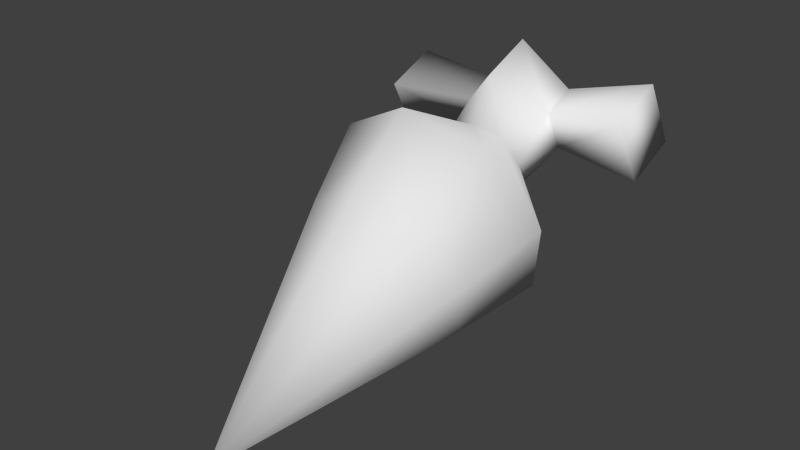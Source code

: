 # Source: spindles.blend  (saved by Blender 2.73.0; exported with 4.5.12 LTS)
import bpy
from mathutils import Matrix  # noqa: F401  (used for matrix-valued properties, if any)

bpy.ops.wm.read_factory_settings(use_empty=True)
scene = bpy.context.scene
scene.name = 'Scene'

# ---- collections
col_collection_1 = bpy.data.collections.new('Collection 1'); scene.collection.children.link(col_collection_1)

# ---- world
world_world = bpy.data.worlds.new('World'); scene.world = world_world
world_world.color = (0.05088, 0.05088, 0.05088)
world_world.use_sun_shadow = False
world_world.sun_shadow_jitter_overblur = 0.0
world_world.cycles.sampling_method = 'MANUAL'
world_world.cycles.sample_map_resolution = 256

# ---- meshes
me_circle_002 = bpy.data.meshes.new('Circle.002')
me_circle_002.from_pydata([(-0.06069, -0.1198, 0.03323), (-0.09738, -0.1451, 0.09571), (-0.07567, -0.1725, 0.164), (-0.07944, -0.02192, 0.04734), (-0.1272, -0.05483, 0.1286), (-0.09894, -0.09044, 0.2175), (-0.03078, 0.02791, 0.1385), (-0.04724, 0.01656, 0.1665), (-0.0375, 0.004291, 0.1972), (-0.05616, 0.06307, 0.2108), (-0.05636, 0.1031, 0.2269), (-0.05099, 0.08126, 0.1656), (-0.05118, 0.1213, 0.1817), (-0.149, 0.1414, 0.1634), (-0.1487, 0.07854, 0.1381), (-0.1572, 0.1128, 0.2344), (-0.1569, 0.04996, 0.2091), (0.01132, -0.1113, 0.01305), (0.07712, -0.1247, 0.04705), (0.09883, -0.1521, 0.1154), (0.06213, -0.1773, 0.1779), (-0.009873, -0.1858, 0.198), (0.01407, -0.01091, 0.02106), (0.09952, -0.02827, 0.06528), (0.1278, -0.06387, 0.1542), (0.08002, -0.09678, 0.2355), (-0.0135, -0.1078, 0.2618), (0.00468, 0.03159, 0.1298), (0.03736, 0.02549, 0.1453), (0.04709, 0.01322, 0.176), (0.03063, 0.001876, 0.204), (-0.004824, -0.001808, 0.2127), (0.00771, 0.08761, 0.1194), (0.0503, 0.0593, 0.2214), (-0.008289, 0.03138, 0.259), (-0.008588, 0.09296, 0.2838), (0.05011, 0.09931, 0.2375), (0.05548, 0.07748, 0.1763), (0.05528, 0.1175, 0.1924), (0.007411, 0.1492, 0.1441), (0.001961, -0.4033, 0.003128), (-0.0006902, 0.142, 0.2223), (0.156, 0.1306, 0.194), (0.1563, 0.06773, 0.1687), (0.1479, 0.102, 0.265), (0.1482, 0.03915, 0.2397)], [], [(2, 21, 26, 5), (1, 2, 5, 4), (0, 1, 4, 3), (17, 0, 3, 22), (5, 26, 31, 8), (4, 5, 8, 7), (3, 4, 7, 6), (22, 3, 6, 27), (8, 31, 34, 9), (8, 9, 7), (9, 34, 35, 10), (9, 10, 15, 16), (0, 17, 40), (1, 0, 40), (2, 1, 40), (21, 2, 40), (10, 35, 41), (10, 12, 13, 15), (39, 12, 41), (10, 41, 12), (12, 11, 14, 13), (11, 9, 16, 14), (6, 7, 11), (27, 6, 11, 32), (32, 11, 12, 39), (7, 9, 11), (14, 16, 15, 13), (20, 25, 26, 21), (19, 24, 25, 20), (18, 23, 24, 19), (17, 22, 23, 18), (25, 30, 31, 26), (24, 29, 30, 25), (23, 28, 29, 24), (22, 27, 28, 23), (30, 33, 34, 31), (30, 29, 33), (33, 36, 35, 34), (33, 45, 44, 36), (18, 40, 17), (19, 40, 18), (20, 40, 19), (21, 40, 20), (36, 41, 35), (36, 44, 42, 38), (39, 41, 38), (36, 38, 41), (38, 42, 43, 37), (37, 43, 45, 33), (28, 37, 29), (27, 32, 37, 28), (32, 39, 38, 37), (29, 37, 33), (43, 42, 44, 45)])
me_circle_002.polygons.foreach_set('use_smooth', [True] * 54)
_uv = me_circle_002.uv_layers.new(name='UVMap')
_uv.uv.foreach_set('vector', [0.4566, 0.6124, 0.6348, 0.6127, 0.5975, 0.7938, 0.447, 0.7435, 0.3179, 0.612, 0.4566, 0.6124, 0.447, 0.7435, 0.3224, 0.7304, 0.1803, 0.6111, 0.3179, 0.612, 0.3224, 0.7304, 0.1973, 0.7402, 0.0125, 0.605, 0.1803, 0.6111, 0.1973, 0.7402, 0.03652, 0.7877, 0.447, 0.7435, 0.5975, 0.7938, 0.4354, 0.9556, 0.3809, 0.9208, 0.3224, 0.7304, 0.447, 0.7435, 0.3809, 0.9208, 0.3208, 0.9058, 0.1973, 0.7402, 0.3224, 0.7304, 0.3208, 0.9058, 0.26, 0.9204, 0.03652, 0.7877, 0.1973, 0.7402, 0.26, 0.9204, 0.2039, 0.9551, 0.6809, 0.3348, 0.63, 0.3861, 0.5266, 0.325, 0.6306, 0.2282, 0.6809, 0.3348, 0.6306, 0.2282, 0.7349, 0.2888, 0.6306, 0.2282, 0.5266, 0.325, 0.4588, 0.2009, 0.5881, 0.1727, 0.6926, 0.5073, 0.6337, 0.4392, 0.776, 0.2822, 0.8685, 0.3892, 0.1803, 0.6111, 0.0125, 0.605, 0.3213, 0.0263, 0.3179, 0.612, 0.1803, 0.6111, 0.3213, 0.0263, 0.4566, 0.6124, 0.3179, 0.612, 0.3213, 0.0263, 0.6348, 0.6127, 0.4566, 0.6124, 0.3213, 0.0263, 0.5881, 0.1727, 0.4588, 0.2009, 0.5473, 0.06205, 0.7478, 0.7893, 0.7545, 0.6874, 0.9659, 0.6722, 0.9552, 0.8324, 0.7042, 0.01121, 0.6438, 0.1286, 0.5473, 0.06205, 0.5881, 0.1727, 0.5473, 0.06205, 0.6438, 0.1286, 0.7545, 0.6874, 0.7373, 0.5991, 0.9387, 0.5335, 0.9659, 0.6722, 0.7373, 0.5991, 0.6926, 0.5073, 0.8685, 0.3892, 0.9387, 0.5335, 0.788, 0.2433, 0.7349, 0.2888, 0.6933, 0.1753, 0.8442, 0.2034, 0.788, 0.2433, 0.6933, 0.1753, 0.803, 0.0968, 0.803, 0.0968, 0.6933, 0.1753, 0.6438, 0.1286, 0.7042, 0.01121, 0.7349, 0.2888, 0.6306, 0.2282, 0.6933, 0.1753, 0.7561, 0.8203, 0.7561, 0.9825, 0.6132, 0.9825, 0.6132, 0.8203, 0.4566, 0.6124, 0.447, 0.7435, 0.5975, 0.7938, 0.6348, 0.6127, 0.3179, 0.612, 0.3224, 0.7304, 0.447, 0.7435, 0.4566, 0.6124, 0.1803, 0.6111, 0.1973, 0.7402, 0.3224, 0.7304, 0.3179, 0.612, 0.0125, 0.605, 0.03652, 0.7877, 0.1973, 0.7402, 0.1803, 0.6111, 0.447, 0.7435, 0.3809, 0.9208, 0.4354, 0.9556, 0.5975, 0.7938, 0.3224, 0.7304, 0.3208, 0.9058, 0.3809, 0.9208, 0.447, 0.7435, 0.1973, 0.7402, 0.26, 0.9204, 0.3208, 0.9058, 0.3224, 0.7304, 0.03652, 0.7877, 0.2039, 0.9551, 0.26, 0.9204, 0.1973, 0.7402, 0.6809, 0.3348, 0.6306, 0.2282, 0.5266, 0.325, 0.63, 0.3861, 0.6809, 0.3348, 0.7349, 0.2888, 0.6306, 0.2282, 0.6306, 0.2282, 0.5881, 0.1727, 0.4588, 0.2009, 0.5266, 0.325, 0.6926, 0.5073, 0.8685, 0.3892, 0.776, 0.2822, 0.6337, 0.4392, 0.1803, 0.6111, 0.3213, 0.0263, 0.0125, 0.605, 0.3179, 0.612, 0.3213, 0.0263, 0.1803, 0.6111, 0.4566, 0.6124, 0.3213, 0.0263, 0.3179, 0.612, 0.6348, 0.6127, 0.3213, 0.0263, 0.4566, 0.6124, 0.5881, 0.1727, 0.5473, 0.06205, 0.4588, 0.2009, 0.7478, 0.7893, 0.9552, 0.8324, 0.9659, 0.6722, 0.7545, 0.6874, 0.7042, 0.01121, 0.5473, 0.06205, 0.6438, 0.1286, 0.5881, 0.1727, 0.6438, 0.1286, 0.5473, 0.06205, 0.7545, 0.6874, 0.9659, 0.6722, 0.9387, 0.5335, 0.7373, 0.5991, 0.7373, 0.5991, 0.9387, 0.5335, 0.8685, 0.3892, 0.6926, 0.5073, 0.788, 0.2433, 0.6933, 0.1753, 0.7349, 0.2888, 0.8442, 0.2034, 0.803, 0.0968, 0.6933, 0.1753, 0.788, 0.2433, 0.803, 0.0968, 0.7042, 0.01121, 0.6438, 0.1286, 0.6933, 0.1753, 0.7349, 0.2888, 0.6933, 0.1753, 0.6306, 0.2282, 0.7561, 0.8203, 0.6132, 0.8203, 0.6132, 0.9825, 0.7561, 0.9825])
me_circle_002.use_remesh_preserve_volume = False
me_circle_002.use_remesh_preserve_attributes = False
me_circle_002.use_mirror_vertex_groups = False
me_circle_002.use_paint_bone_selection = False
me_circle_002.use_paint_mask = True
me_circle_002.update()

# ---- objects
ob_spindles = bpy.data.objects.new('spindles', me_circle_002)

# ---- transforms, parenting, visibility, modifiers, constraints
ob_spindles.location = (0.0, 0.0, 0.0)
ob_spindles.lineart.crease_threshold = 0.0

# ---- collection membership
col_collection_1.objects.link(ob_spindles)

# ---- scene / render settings (as saved in the file)
scene.frame_start = 1; scene.frame_end = 250; scene.frame_set(7)
scene.render.engine = 'BLENDER_EEVEE_NEXT'
scene.render.resolution_percentage = 50
scene.render.dither_intensity = 0.0
scene.cycles.use_denoising = False
scene.cycles.samples = 10
scene.cycles.sampling_pattern = 'TABULATED_SOBOL'
scene.cycles.light_sampling_threshold = 0.0
scene.cycles.use_adaptive_sampling = False
scene.cycles.use_light_tree = False
scene.cycles.blur_glossy = 0.0
scene.cycles.pixel_filter_type = 'GAUSSIAN'
scene.cycles.sample_clamp_indirect = 0.0
scene.view_settings.view_transform = 'Standard'
bpy.context.view_layer.update()

# ---- added for rendering (the .blend has no active camera and no usable light): camera, sun
cam_auto = bpy.data.cameras.new('AutoCamera')
cam_auto.lens = 50.0
cam_auto.sensor_width = 36.0
cam_auto.clip_end = 1000.0
ob_auto_camera = bpy.data.objects.new('AutoCamera', cam_auto)
scene.collection.objects.link(ob_auto_camera)
ob_auto_camera.location = (0.642126, -0.898161, 0.657505)
ob_auto_camera.rotation_euler = (1.09748, -7.21219e-08, 0.694738)
scene.camera = ob_auto_camera
light_auto_sun = bpy.data.lights.new('AutoSun', 'SUN')
light_auto_sun.energy = 3.0
light_auto_sun.angle = 0.0523599
ob_auto_sun = bpy.data.objects.new('AutoSun', light_auto_sun)
scene.collection.objects.link(ob_auto_sun)
ob_auto_sun.rotation_euler = (0.872665, 0.174533, 0.523599)
bpy.context.view_layer.update()

